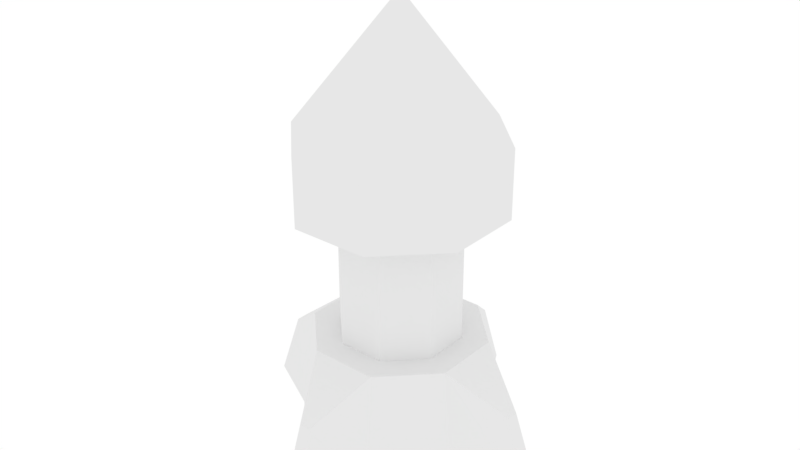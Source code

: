 # Source: Missile.blend  (saved by Blender 2.81.16; exported with 4.5.12 LTS)
import bpy
from mathutils import Matrix  # noqa: F401  (used for matrix-valued properties, if any)

bpy.ops.wm.read_factory_settings(use_empty=True)
scene = bpy.context.scene
scene.name = 'Scene'

# ---- world
world_world = bpy.data.worlds.new('World'); scene.world = world_world
world_world.color = (1.0, 1.0, 1.0)
world_world.use_sun_shadow = False
world_world.sun_shadow_jitter_overblur = 0.0

# ---- meshes
me_cylinder = bpy.data.meshes.new('Cylinder')
me_cylinder.from_pydata([(-1.526, 0.06665, -1.5), (-0.9239, 0.3827, 1.5), (-0.06665, 1.526, -1.5), (-0.3827, 0.9239, 1.5), (0.06665, 1.526, -1.5), (0.3827, 0.9239, 1.5), (1.526, 0.06665, -1.5), (0.9239, 0.3827, 1.5), (1.526, -0.06665, -1.5), (0.9239, -0.3827, 1.5), (0.06665, -1.526, -1.5), (0.3827, -0.9239, 1.5), (-0.06665, -1.526, -1.5), (-0.3827, -0.9239, 1.5), (-1.526, -0.06665, -1.5), (-0.9239, -0.3827, 1.5), (-0.5464, 0.2263, -0.4333), (-0.5464, 0.2263, 0.8333), (-0.2263, 0.5464, 0.8333), (-0.2263, 0.5464, -0.4333), (0.2263, 0.5464, 0.8333), (0.2263, 0.5464, -0.4333), (0.5464, 0.2263, 0.8333), (0.5465, 0.2264, -0.4334), (0.5464, -0.2263, 0.8333), (0.5464, -0.2263, -0.4333), (0.2263, -0.5464, 0.8333), (0.2263, -0.5464, -0.4333), (-0.2263, -0.5464, 0.8333), (-0.2263, -0.5464, -0.4333), (-0.5464, -0.2263, 0.8333), (-0.5464, -0.2263, -0.4333), (-6.93e-08, 2.918e-08, 2.769), (-1.291, -0.05638, -0.8333), (-1.291, 0.05638, -0.8333), (-0.9239, -0.3827, 0.8333), (-0.9239, 0.3827, 0.8333), (-0.05638, -1.291, -0.8333), (-0.3827, -0.9239, 0.8333), (0.05638, -1.291, -0.8333), (0.3827, -0.9239, 0.8333), (1.291, -0.05638, -0.8333), (0.9239, -0.3827, 0.8333), (1.291, 0.05638, -0.8333), (0.9239, 0.3827, 0.8333), (0.05638, 1.291, -0.8333), (0.3827, 0.9239, 0.8333), (-0.05638, 1.291, -0.8333), (-0.3827, 0.9239, 0.8333), (-0.3238, 0.7816, -0.4333), (-0.3827, 0.9239, -1.5), (0.3827, 0.9239, -1.5), (0.3237, 0.7816, -0.4332), (0.7817, 0.3238, -0.4334), (0.9239, 0.3827, -1.5), (0.9239, -0.3827, -1.5), (0.7816, -0.3238, -0.4333), (0.3238, -0.7816, -0.4333), (0.3827, -0.9239, -1.5), (-0.3827, -0.9239, -1.5), (-0.3238, -0.7816, -0.4333), (-0.7816, -0.3238, -0.4333), (-0.9239, -0.3827, -1.5), (-0.9239, 0.3827, -1.5), (-0.7816, 0.3238, -0.4333)], [], [(36, 1, 3, 48), (48, 3, 5, 46), (46, 5, 7, 44), (44, 7, 9, 42), (42, 9, 11, 40), (40, 11, 13, 38), (38, 13, 15, 35), (35, 15, 1, 36), (63, 50, 51, 54, 55, 58, 59, 62), (14, 33, 34, 0), (31, 30, 17, 16), (59, 60, 61, 62), (29, 28, 30, 31), (10, 39, 37, 12), (27, 26, 28, 29), (55, 56, 57, 58), (25, 24, 26, 27), (6, 43, 41, 8), (23, 22, 24, 25), (51, 52, 53, 54), (21, 20, 22, 23), (2, 47, 45, 4), (19, 18, 20, 21), (63, 64, 49, 50), (16, 17, 18, 19), (3, 1, 32), (1, 15, 32), (15, 13, 32), (13, 11, 32), (11, 9, 32), (9, 7, 32), (7, 5, 32), (5, 3, 32), (31, 16, 64, 61), (17, 30, 35, 36), (29, 31, 61, 60), (30, 28, 38, 35), (27, 29, 60, 57), (28, 26, 40, 38), (25, 27, 57, 56), (26, 24, 42, 40), (23, 25, 56, 53), (24, 22, 44, 42), (21, 23, 53, 52), (22, 20, 46, 44), (19, 21, 52, 49), (20, 18, 48, 46), (16, 19, 49, 64), (18, 17, 36, 48), (47, 2, 50, 49), (2, 4, 51, 50), (4, 45, 52, 51), (43, 6, 54, 53), (6, 8, 55, 54), (8, 41, 56, 55), (39, 10, 58, 57), (10, 12, 59, 58), (12, 37, 60, 59), (33, 14, 62, 61), (14, 0, 63, 62), (0, 34, 64, 63), (34, 33, 61, 64), (37, 39, 57, 60), (41, 43, 53, 56), (45, 47, 49, 52)])
_uv = me_cylinder.uv_layers.new(name='UVMap')
_uv.uv.foreach_set('vector', [1.0, 0.8333, 1.0, 1.0, 0.875, 1.0, 0.875, 0.8333, 0.875, 0.8333, 0.875, 1.0, 0.75, 1.0, 0.75, 0.8333, 0.75, 0.8333, 0.75, 1.0, 0.625, 1.0, 0.625, 0.8333, 0.625, 0.8333, 0.625, 1.0, 0.5, 1.0, 0.5, 0.8333, 0.5, 0.8333, 0.5, 1.0, 0.375, 1.0, 0.375, 0.8333, 0.375, 0.8333, 0.375, 1.0, 0.25, 1.0, 0.25, 0.8333, 0.25, 0.8333, 0.25, 1.0, 0.125, 1.0, 0.125, 0.8333, 0.125, 0.8333, 0.125, 1.0, 0.0, 1.0, 0.0, 0.8333, 0.75, 0.49, 0.9197, 0.4197, 0.99, 0.25, 0.9197, 0.08029, 0.75, 0.01, 0.5803, 0.08029, 0.51, 0.25, 0.5803, 0.4197, 0.125, 0.5, 0.125, 0.6667, 0.0, 0.6667, 0.0, 0.5, 0.125, 0.6667, 0.125, 0.8333, 0.0, 0.8333, 0.0, 0.6667, 0.25, 0.5, 0.25, 0.6667, 0.125, 0.6667, 0.125, 0.5, 0.25, 0.6667, 0.25, 0.8333, 0.125, 0.8333, 0.125, 0.6667, 0.375, 0.5, 0.375, 0.6667, 0.25, 0.6667, 0.25, 0.5, 0.375, 0.6667, 0.375, 0.8333, 0.25, 0.8333, 0.25, 0.6667, 0.5, 0.5, 0.5, 0.6667, 0.375, 0.6667, 0.375, 0.5, 0.5, 0.6667, 0.5, 0.8333, 0.375, 0.8333, 0.375, 0.6667, 0.625, 0.5, 0.625, 0.6667, 0.5, 0.6667, 0.5, 0.5, 0.625, 0.6667, 0.625, 0.8333, 0.5, 0.8333, 0.5, 0.6667, 0.75, 0.5, 0.75, 0.6667, 0.625, 0.6667, 0.625, 0.5, 0.75, 0.6667, 0.75, 0.8333, 0.625, 0.8333, 0.625, 0.6667, 0.875, 0.5, 0.875, 0.6667, 0.75, 0.6667, 0.75, 0.5, 0.875, 0.6667, 0.875, 0.8333, 0.75, 0.8333, 0.75, 0.6667, 1.0, 0.5, 1.0, 0.6667, 0.875, 0.6667, 0.875, 0.5, 1.0, 0.6667, 1.0, 0.8333, 0.875, 0.8333, 0.875, 0.6667, 0.4197, 0.4197, 0.25, 0.49, 0.25, 0.25, 0.25, 0.49, 0.08029, 0.4197, 0.25, 0.25, 0.08029, 0.4197, 0.01, 0.25, 0.25, 0.25, 0.01, 0.25, 0.08029, 0.08029, 0.25, 0.25, 0.08029, 0.08029, 0.25, 0.01, 0.25, 0.25, 0.25, 0.01, 0.4197, 0.08029, 0.25, 0.25, 0.4197, 0.08029, 0.49, 0.25, 0.25, 0.25, 0.49, 0.25, 0.4197, 0.4197, 0.25, 0.25, 0.125, 0.6667, 0.0, 0.6667, 0.0, 0.6667, 0.125, 0.6667, 0.0, 0.8333, 0.125, 0.8333, 0.125, 0.8333, 0.0, 0.8333, 0.25, 0.6667, 0.125, 0.6667, 0.125, 0.6667, 0.25, 0.6667, 0.125, 0.8333, 0.25, 0.8333, 0.25, 0.8333, 0.125, 0.8333, 0.375, 0.6667, 0.25, 0.6667, 0.25, 0.6667, 0.375, 0.6667, 0.25, 0.8333, 0.375, 0.8333, 0.375, 0.8333, 0.25, 0.8333, 0.5, 0.6667, 0.375, 0.6667, 0.375, 0.6667, 0.5, 0.6667, 0.375, 0.8333, 0.5, 0.8333, 0.5, 0.8333, 0.375, 0.8333, 0.625, 0.6667, 0.5, 0.6667, 0.5, 0.6667, 0.625, 0.6667, 0.5, 0.8333, 0.625, 0.8333, 0.625, 0.8333, 0.5, 0.8333, 0.75, 0.6667, 0.625, 0.6667, 0.625, 0.6667, 0.75, 0.6667, 0.625, 0.8333, 0.75, 0.8333, 0.75, 0.8333, 0.625, 0.8333, 0.875, 0.6667, 0.75, 0.6667, 0.75, 0.6667, 0.875, 0.6667, 0.75, 0.8333, 0.875, 0.8333, 0.875, 0.8333, 0.75, 0.8333, 1.0, 0.6667, 0.875, 0.6667, 0.875, 0.6667, 1.0, 0.6667, 0.875, 0.8333, 1.0, 0.8333, 1.0, 0.8333, 0.875, 0.8333, 0.875, 0.6667, 0.875, 0.5, 0.875, 0.5, 0.875, 0.6667, 0.875, 0.5, 0.75, 0.5, 0.75, 0.5, 0.875, 0.5, 0.75, 0.5, 0.75, 0.6667, 0.75, 0.6667, 0.75, 0.5, 0.625, 0.6667, 0.625, 0.5, 0.625, 0.5, 0.625, 0.6667, 0.625, 0.5, 0.5, 0.5, 0.5, 0.5, 0.625, 0.5, 0.5, 0.5, 0.5, 0.6667, 0.5, 0.6667, 0.5, 0.5, 0.375, 0.6667, 0.375, 0.5, 0.375, 0.5, 0.375, 0.6667, 0.375, 0.5, 0.25, 0.5, 0.25, 0.5, 0.375, 0.5, 0.25, 0.5, 0.25, 0.6667, 0.25, 0.6667, 0.25, 0.5, 0.125, 0.6667, 0.125, 0.5, 0.125, 0.5, 0.125, 0.6667, 0.125, 0.5, 0.0, 0.5, 0.0, 0.5, 0.125, 0.5, 0.0, 0.5, 0.0, 0.6667, 0.0, 0.6667, 0.0, 0.5, 0.0, 0.6667, 0.125, 0.6667, 0.125, 0.6667, 0.0, 0.6667, 0.25, 0.6667, 0.375, 0.6667, 0.375, 0.6667, 0.25, 0.6667, 0.5, 0.6667, 0.625, 0.6667, 0.625, 0.6667, 0.5, 0.6667, 0.75, 0.6667, 0.875, 0.6667, 0.875, 0.6667, 0.75, 0.6667])
_ca = me_cylinder.color_attributes.new('Col', 'BYTE_COLOR', 'CORNER')
_ca.data.foreach_set('color', [1.0, 1.0, 1.0, 1.0, 1.0, 1.0, 1.0, 1.0, 1.0, 1.0, 1.0, 1.0, 1.0, 1.0, 1.0, 1.0, 1.0, 1.0, 1.0, 1.0, 1.0, 1.0, 1.0, 1.0, 1.0, 1.0, 1.0, 1.0, 1.0, 1.0, 1.0, 1.0, 1.0, 1.0, 1.0, 1.0, 1.0, 1.0, 1.0, 1.0, 1.0, 1.0, 1.0, 1.0, 1.0, 1.0, 1.0, 1.0, 1.0, 1.0, 1.0, 1.0, 1.0, 1.0, 1.0, 1.0, 1.0, 1.0, 1.0, 1.0, 1.0, 1.0, 1.0, 1.0, 1.0, 1.0, 1.0, 1.0, 1.0, 1.0, 1.0, 1.0, 1.0, 1.0, 1.0, 1.0, 1.0, 1.0, 1.0, 1.0, 1.0, 1.0, 1.0, 1.0, 1.0, 1.0, 1.0, 1.0, 1.0, 1.0, 1.0, 1.0, 1.0, 1.0, 1.0, 1.0, 1.0, 1.0, 1.0, 1.0, 1.0, 1.0, 1.0, 1.0, 1.0, 1.0, 1.0, 1.0, 1.0, 1.0, 1.0, 1.0, 1.0, 1.0, 1.0, 1.0, 1.0, 1.0, 1.0, 1.0, 1.0, 1.0, 1.0, 1.0, 1.0, 1.0, 1.0, 1.0, 1.0, 1.0, 1.0, 1.0, 1.0, 1.0, 1.0, 1.0, 1.0, 1.0, 1.0, 1.0, 1.0, 1.0, 1.0, 1.0, 1.0, 1.0, 1.0, 1.0, 1.0, 1.0, 1.0, 1.0, 1.0, 1.0, 1.0, 1.0, 1.0, 1.0, 1.0, 1.0, 1.0, 1.0, 1.0, 1.0, 1.0, 1.0, 1.0, 1.0, 1.0, 1.0, 1.0, 1.0, 1.0, 1.0, 1.0, 1.0, 1.0, 1.0, 1.0, 1.0, 1.0, 1.0, 1.0, 1.0, 1.0, 1.0, 1.0, 1.0, 1.0, 1.0, 1.0, 1.0, 1.0, 1.0, 1.0, 1.0, 1.0, 1.0, 1.0, 1.0, 1.0, 1.0, 1.0, 1.0, 1.0, 1.0, 1.0, 1.0, 1.0, 1.0, 1.0, 1.0, 1.0, 1.0, 1.0, 1.0, 1.0, 1.0, 1.0, 1.0, 1.0, 1.0, 1.0, 1.0, 1.0, 1.0, 1.0, 1.0, 1.0, 1.0, 1.0, 1.0, 1.0, 1.0, 1.0, 1.0, 1.0, 1.0, 1.0, 1.0, 1.0, 1.0, 1.0, 1.0, 1.0, 1.0, 1.0, 1.0, 1.0, 1.0, 1.0, 1.0, 1.0, 1.0, 1.0, 1.0, 1.0, 1.0, 1.0, 1.0, 1.0, 1.0, 1.0, 1.0, 1.0, 1.0, 1.0, 1.0, 1.0, 1.0, 1.0, 1.0, 1.0, 1.0, 1.0, 1.0, 1.0, 1.0, 1.0, 1.0, 1.0, 1.0, 1.0, 1.0, 1.0, 1.0, 1.0, 1.0, 1.0, 1.0, 1.0, 1.0, 1.0, 1.0, 1.0, 1.0, 1.0, 1.0, 1.0, 1.0, 1.0, 1.0, 1.0, 1.0, 1.0, 1.0, 1.0, 1.0, 1.0, 1.0, 1.0, 1.0, 1.0, 1.0, 1.0, 1.0, 1.0, 1.0, 1.0, 1.0, 1.0, 1.0, 1.0, 1.0, 1.0, 1.0, 1.0, 1.0, 1.0, 1.0, 1.0, 1.0, 1.0, 1.0, 1.0, 1.0, 1.0, 1.0, 1.0, 1.0, 1.0, 1.0, 1.0, 1.0, 1.0, 1.0, 1.0, 1.0, 1.0, 1.0, 1.0, 1.0, 1.0, 1.0, 1.0, 1.0, 1.0, 1.0, 1.0, 1.0, 1.0, 1.0, 1.0, 1.0, 1.0, 1.0, 1.0, 1.0, 1.0, 1.0, 1.0, 1.0, 1.0, 1.0, 1.0, 1.0, 1.0, 1.0, 1.0, 1.0, 1.0, 1.0, 1.0, 1.0, 1.0, 1.0, 1.0, 1.0, 1.0, 1.0, 1.0, 1.0, 1.0, 1.0, 1.0, 1.0, 1.0, 1.0, 1.0, 1.0, 1.0, 1.0, 1.0, 1.0, 1.0, 1.0, 1.0, 1.0, 1.0, 1.0, 1.0, 1.0, 1.0, 1.0, 1.0, 1.0, 1.0, 1.0, 1.0, 1.0, 1.0, 1.0, 1.0, 1.0, 1.0, 1.0, 1.0, 1.0, 1.0, 1.0, 1.0, 1.0, 1.0, 1.0, 1.0, 1.0, 1.0, 1.0, 1.0, 1.0, 1.0, 1.0, 1.0, 1.0, 1.0, 1.0, 1.0, 1.0, 1.0, 1.0, 1.0, 1.0, 1.0, 1.0, 1.0, 1.0, 1.0, 1.0, 1.0, 1.0, 1.0, 1.0, 1.0, 1.0, 1.0, 1.0, 1.0, 1.0, 1.0, 1.0, 1.0, 1.0, 1.0, 1.0, 1.0, 1.0, 1.0, 1.0, 1.0, 1.0, 1.0, 1.0, 1.0, 1.0, 1.0, 1.0, 1.0, 1.0, 1.0, 1.0, 1.0, 1.0, 1.0, 1.0, 1.0, 1.0, 1.0, 1.0, 1.0, 1.0, 1.0, 1.0, 1.0, 1.0, 1.0, 1.0, 1.0, 1.0, 1.0, 1.0, 1.0, 1.0, 1.0, 1.0, 1.0, 1.0, 1.0, 1.0, 1.0, 1.0, 1.0, 1.0, 1.0, 1.0, 1.0, 1.0, 1.0, 1.0, 1.0, 1.0, 1.0, 1.0, 1.0, 1.0, 1.0, 1.0, 1.0, 1.0, 1.0, 1.0, 1.0, 1.0, 1.0, 1.0, 1.0, 1.0, 1.0, 1.0, 1.0, 1.0, 1.0, 1.0, 1.0, 1.0, 1.0, 1.0, 1.0, 1.0, 1.0, 1.0, 1.0, 1.0, 1.0, 1.0, 1.0, 1.0, 1.0, 1.0, 1.0, 1.0, 1.0, 1.0, 1.0, 1.0, 1.0, 1.0, 1.0, 1.0, 1.0, 1.0, 1.0, 1.0, 1.0, 1.0, 1.0, 1.0, 1.0, 1.0, 1.0, 1.0, 1.0, 1.0, 1.0, 1.0, 1.0, 1.0, 1.0, 1.0, 1.0, 1.0, 1.0, 1.0, 1.0, 1.0, 1.0, 1.0, 1.0, 1.0, 1.0, 1.0, 1.0, 1.0, 1.0, 1.0, 1.0, 1.0, 1.0, 1.0, 1.0, 1.0, 1.0, 1.0, 1.0, 1.0, 1.0, 1.0, 1.0, 1.0, 1.0, 1.0, 1.0, 1.0, 1.0, 1.0, 1.0, 1.0, 1.0, 1.0, 1.0, 1.0, 1.0, 1.0, 1.0, 1.0, 1.0, 1.0, 1.0, 1.0, 1.0, 1.0, 1.0, 1.0, 1.0, 1.0, 1.0, 1.0, 1.0, 1.0, 1.0, 1.0, 1.0, 1.0, 1.0, 1.0, 1.0, 1.0, 1.0, 1.0, 1.0, 1.0, 1.0, 1.0, 1.0, 1.0, 1.0, 1.0, 1.0, 1.0, 1.0, 1.0, 1.0, 1.0, 1.0, 1.0, 1.0, 1.0, 1.0, 1.0, 1.0, 1.0, 1.0, 1.0, 1.0, 1.0, 1.0, 1.0, 1.0, 1.0, 1.0, 1.0, 1.0, 1.0, 1.0, 1.0, 1.0, 1.0, 1.0, 1.0, 1.0, 1.0, 1.0, 1.0, 1.0, 1.0, 1.0, 1.0, 1.0, 1.0, 1.0, 1.0, 1.0, 1.0, 1.0, 1.0, 1.0, 1.0, 1.0, 1.0, 1.0, 1.0, 1.0, 1.0, 1.0, 1.0, 1.0, 1.0, 1.0, 1.0, 1.0, 1.0, 1.0, 1.0, 1.0, 1.0, 1.0, 1.0, 1.0, 1.0, 1.0, 1.0, 1.0, 1.0, 1.0, 1.0, 1.0, 1.0, 1.0, 1.0, 1.0, 1.0, 1.0, 1.0, 1.0, 1.0, 1.0, 1.0, 1.0, 1.0, 1.0, 1.0, 1.0, 1.0, 1.0, 1.0, 1.0, 1.0, 1.0, 1.0, 1.0, 1.0, 1.0, 1.0, 1.0, 1.0, 1.0, 1.0, 1.0, 1.0, 1.0, 1.0, 1.0, 1.0, 1.0, 1.0, 1.0, 1.0, 1.0, 1.0, 1.0, 1.0, 1.0, 1.0, 1.0, 1.0, 1.0, 1.0, 1.0, 1.0, 1.0, 1.0, 1.0, 1.0, 1.0, 1.0, 1.0, 1.0, 1.0, 1.0, 1.0, 1.0, 1.0, 1.0, 1.0, 1.0, 1.0, 1.0, 1.0, 1.0, 1.0, 1.0, 1.0, 1.0, 1.0, 1.0, 1.0, 1.0, 1.0, 1.0, 1.0, 1.0, 1.0, 1.0, 1.0, 1.0, 1.0, 1.0, 1.0, 1.0, 1.0, 1.0, 1.0, 1.0, 1.0, 1.0, 1.0, 1.0, 1.0, 1.0, 1.0, 1.0, 1.0, 1.0, 1.0, 1.0, 1.0, 1.0, 1.0, 1.0, 1.0, 1.0, 1.0, 1.0, 1.0, 1.0, 1.0, 1.0, 1.0, 1.0, 1.0, 1.0, 1.0, 1.0, 1.0, 1.0, 1.0, 1.0, 1.0, 1.0, 1.0, 1.0, 1.0, 1.0, 1.0, 1.0, 1.0, 1.0, 1.0, 1.0, 1.0, 1.0, 1.0, 1.0, 1.0, 1.0, 1.0, 1.0, 1.0, 1.0, 1.0, 1.0, 1.0, 1.0, 1.0, 1.0, 1.0, 1.0, 1.0, 1.0, 1.0, 1.0, 1.0, 1.0, 1.0, 1.0, 1.0, 1.0, 1.0, 1.0, 1.0, 1.0, 1.0, 1.0, 1.0, 1.0, 1.0, 1.0, 1.0, 1.0, 1.0, 1.0, 1.0, 1.0, 1.0, 1.0, 1.0, 1.0, 1.0, 1.0, 1.0, 1.0, 1.0, 1.0, 1.0, 1.0, 1.0, 1.0, 1.0, 1.0, 1.0, 1.0, 1.0, 1.0, 1.0, 1.0, 1.0, 1.0, 1.0, 1.0, 1.0, 1.0, 1.0, 1.0, 1.0, 1.0, 1.0, 1.0, 1.0, 1.0, 1.0, 1.0, 1.0, 1.0, 1.0, 1.0, 1.0, 1.0, 1.0, 1.0, 1.0, 1.0, 1.0, 1.0, 1.0, 1.0, 1.0, 1.0, 1.0, 1.0, 1.0, 1.0, 1.0, 1.0, 1.0, 1.0, 1.0, 1.0, 1.0, 1.0, 1.0, 1.0, 1.0, 1.0, 1.0, 1.0, 1.0, 1.0, 1.0, 1.0, 1.0, 1.0, 1.0, 1.0, 1.0, 1.0])
me_cylinder.use_remesh_fix_poles = True
me_cylinder.use_remesh_preserve_attributes = False
me_cylinder.use_mirror_vertex_groups = False
me_cylinder.update()

# ---- objects
ob_missile = bpy.data.objects.new('Missile', me_cylinder)

# ---- transforms, parenting, visibility, modifiers, constraints
ob_missile.location = (0.0, 0.0, 0.0)
ob_missile.lineart.crease_threshold = 0.0
_vg = ob_missile.vertex_groups.new(name='Group')

# ---- collection membership
scene.collection.objects.link(ob_missile)

# ---- scene / render settings (as saved in the file)
scene.frame_start = 1; scene.frame_end = 250; scene.frame_set(1)
scene.render.engine = 'BLENDER_EEVEE_NEXT'
scene.render.image_settings.color_mode = 'RGB'
scene.render.image_settings.compression = 90
scene.render.resolution_percentage = 50
scene.render.dither_intensity = 0.0
scene.render.bake_margin = 40
scene.render.bake_bias = 0.0
scene.cycles.use_denoising = False
scene.cycles.samples = 128
scene.cycles.sampling_pattern = 'TABULATED_SOBOL'
scene.cycles.use_adaptive_sampling = False
scene.cycles.use_light_tree = False
scene.view_settings.view_transform = 'Standard'
bpy.context.view_layer.update()

# ---- added for rendering (the .blend has no active camera): camera
cam_auto = bpy.data.cameras.new('AutoCamera')
cam_auto.lens = 50.0
cam_auto.sensor_width = 36.0
cam_auto.clip_end = 1000.0
ob_auto_camera = bpy.data.objects.new('AutoCamera', cam_auto)
scene.collection.objects.link(ob_auto_camera)
ob_auto_camera.location = (5.61736, -6.74083, 5.12821)
ob_auto_camera.rotation_euler = (1.09748, -7.21219e-08, 0.694738)
scene.camera = ob_auto_camera
bpy.context.view_layer.update()
